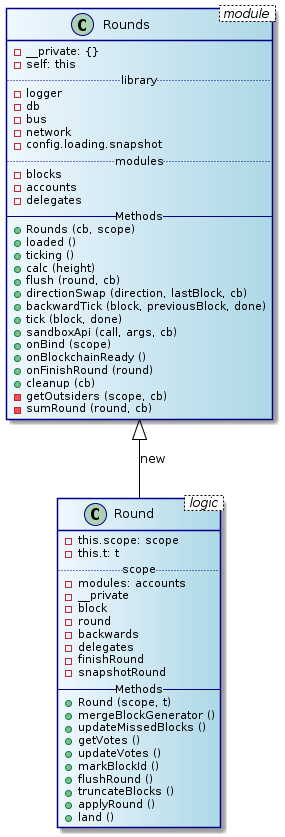

The diagram above was rendered by PlantUML. Its source (embedded in the PNG):
@startuml
skinparam class {
	BackgroundColor AliceBlue|LightBlue
	ArrowColor Black
	BorderColor DarkBlue
}
class Rounds < module > {
  - __private: {}
  - self: this
  .. library ..
  - logger
  - db
  - bus
  - network
  - config.loading.snapshot
  .. modules ..
  - blocks
  - accounts
  - delegates
  -- Methods --
  + Rounds (cb, scope)
  + loaded ()
  + ticking ()
  + calc (height)
  + flush (round, cb)
  + directionSwap (direction, lastBlock, cb)
  + backwardTick (block, previousBlock, done)
  + tick (block, done)
  + sandboxApi (call, args, cb)
  + onBind (scope)
  + onBlockchainReady ()
  + onFinishRound (round)
  + cleanup (cb)
  - getOutsiders (scope, cb)
  - sumRound (round, cb)
}
class Round < logic > {
  - this.scope: scope
	- this.t: t
  .. scope ..
  - modules: accounts
  - __private
  - block
  - round
  - backwards
  - delegates
  - finishRound
  - snapshotRound
  -- Methods --
  + Round (scope, t)
  + mergeBlockGenerator ()
  + updateMissedBlocks ()
  + getVotes ()
  + updateVotes ()
  + markBlockId ()
  + flushRound ()
  + truncateBlocks ()
  + applyRound ()
  + land ()
}

Rounds ^-- Round : new
@enduml